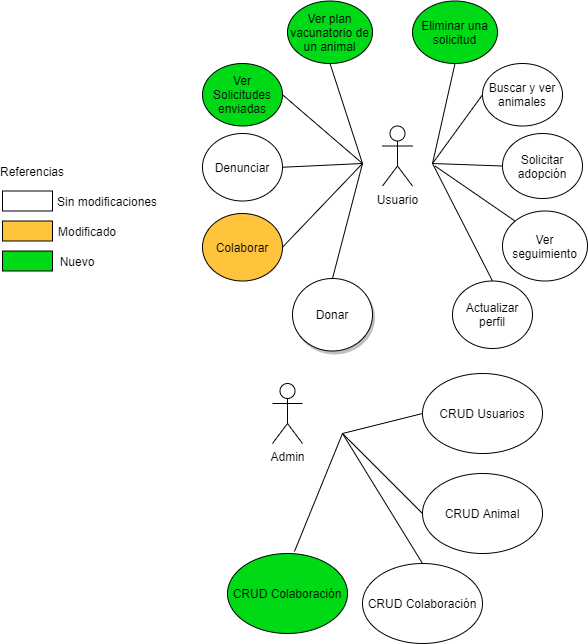

The diagram above was exported from draw.io. Its source (the exported page's mxGraphModel, read from the mxfile embedded in the PNG):
<mxGraphModel dx="2272" dy="1845" grid="1" gridSize="10" guides="1" tooltips="1" connect="1" arrows="1" fold="1" page="1" pageScale="1" pageWidth="850" pageHeight="1100" math="0" shadow="0">
  <root>
    <mxCell id="0" />
    <mxCell id="1" parent="0" />
    <mxCell id="gyMjWoR9PSOeg7l5AI4E-1" value="Usuario" style="shape=umlActor;verticalLabelPosition=bottom;labelBackgroundColor=#ffffff;verticalAlign=top;html=1;outlineConnect=0;" parent="1" vertex="1">
      <mxGeometry x="380" y="42.5" width="30" height="60" as="geometry" />
    </mxCell>
    <mxCell id="gyMjWoR9PSOeg7l5AI4E-4" value="" style="rounded=0;whiteSpace=wrap;html=1;fillColor=#FFC43B;" parent="1" vertex="1">
      <mxGeometry y="137.5" width="50" height="20" as="geometry" />
    </mxCell>
    <mxCell id="gyMjWoR9PSOeg7l5AI4E-5" value="Modificado" style="text;html=1;strokeColor=none;fillColor=none;align=center;verticalAlign=middle;whiteSpace=wrap;rounded=0;" parent="1" vertex="1">
      <mxGeometry x="60" y="137.5" width="50" height="20" as="geometry" />
    </mxCell>
    <mxCell id="gyMjWoR9PSOeg7l5AI4E-7" value="" style="rounded=0;whiteSpace=wrap;html=1;fillColor=#FFFFFF;" parent="1" vertex="1">
      <mxGeometry y="107.5" width="50" height="20" as="geometry" />
    </mxCell>
    <mxCell id="gyMjWoR9PSOeg7l5AI4E-10" value="Sin modificaciones" style="text;html=1;strokeColor=none;fillColor=none;align=center;verticalAlign=middle;whiteSpace=wrap;rounded=0;" parent="1" vertex="1">
      <mxGeometry x="50" y="107.5" width="110" height="20" as="geometry" />
    </mxCell>
    <mxCell id="gyMjWoR9PSOeg7l5AI4E-12" value="Referencias" style="text;html=1;strokeColor=none;fillColor=none;align=center;verticalAlign=middle;whiteSpace=wrap;rounded=0;" parent="1" vertex="1">
      <mxGeometry x="10" y="77.5" width="40" height="20" as="geometry" />
    </mxCell>
    <mxCell id="gyMjWoR9PSOeg7l5AI4E-15" value="" style="rounded=0;whiteSpace=wrap;html=1;fillColor=#00D916;" parent="1" vertex="1">
      <mxGeometry y="167.5" width="50" height="20" as="geometry" />
    </mxCell>
    <mxCell id="gyMjWoR9PSOeg7l5AI4E-16" value="Nuevo" style="text;html=1;strokeColor=none;fillColor=none;align=center;verticalAlign=middle;whiteSpace=wrap;rounded=0;" parent="1" vertex="1">
      <mxGeometry x="40" y="167.5" width="70" height="20" as="geometry" />
    </mxCell>
    <mxCell id="gyMjWoR9PSOeg7l5AI4E-19" value="Buscar y ver animales" style="ellipse;whiteSpace=wrap;html=1;" parent="1" vertex="1">
      <mxGeometry x="480" y="-20" width="80" height="62.5" as="geometry" />
    </mxCell>
    <mxCell id="gyMjWoR9PSOeg7l5AI4E-21" value="Actualizar perfil" style="ellipse;whiteSpace=wrap;html=1;fillColor=#FFFFFF;" parent="1" vertex="1">
      <mxGeometry x="450" y="197.5" width="80" height="67.5" as="geometry" />
    </mxCell>
    <mxCell id="gyMjWoR9PSOeg7l5AI4E-26" value="Admin" style="shape=umlActor;verticalLabelPosition=bottom;labelBackgroundColor=#ffffff;verticalAlign=top;html=1;outlineConnect=0;" parent="1" vertex="1">
      <mxGeometry x="270" y="300" width="30" height="60" as="geometry" />
    </mxCell>
    <mxCell id="gyMjWoR9PSOeg7l5AI4E-27" value="" style="endArrow=none;html=1;entryX=0;entryY=0.5;entryDx=0;entryDy=0;" parent="1" target="gyMjWoR9PSOeg7l5AI4E-36" edge="1">
      <mxGeometry width="50" height="50" relative="1" as="geometry">
        <mxPoint x="340" y="350" as="sourcePoint" />
        <mxPoint x="410" y="350" as="targetPoint" />
      </mxGeometry>
    </mxCell>
    <mxCell id="gyMjWoR9PSOeg7l5AI4E-30" value="" style="endArrow=none;html=1;exitX=0;exitY=0.5;exitDx=0;exitDy=0;" parent="1" source="gyMjWoR9PSOeg7l5AI4E-31" edge="1">
      <mxGeometry width="50" height="50" relative="1" as="geometry">
        <mxPoint x="351.46" y="411.72" as="sourcePoint" />
        <mxPoint x="340" y="350" as="targetPoint" />
        <Array as="points" />
      </mxGeometry>
    </mxCell>
    <mxCell id="gyMjWoR9PSOeg7l5AI4E-31" value="CRUD Animal" style="ellipse;whiteSpace=wrap;html=1;fillColor=#FFFFFF;" parent="1" vertex="1">
      <mxGeometry x="420" y="390" width="120" height="80" as="geometry" />
    </mxCell>
    <mxCell id="gyMjWoR9PSOeg7l5AI4E-36" value="CRUD Usuarios" style="ellipse;whiteSpace=wrap;html=1;fillColor=#FFFFFF;" parent="1" vertex="1">
      <mxGeometry x="420" y="290" width="120" height="80" as="geometry" />
    </mxCell>
    <mxCell id="0TDYNbqp1oFcKJQf_E1L-3" value="" style="endArrow=none;html=1;entryX=0;entryY=0.5;entryDx=0;entryDy=0;" parent="1" target="gyMjWoR9PSOeg7l5AI4E-19" edge="1">
      <mxGeometry width="50" height="50" relative="1" as="geometry">
        <mxPoint x="430" y="80" as="sourcePoint" />
        <mxPoint x="490" y="20" as="targetPoint" />
      </mxGeometry>
    </mxCell>
    <mxCell id="0TDYNbqp1oFcKJQf_E1L-5" value="Solicitar adopción" style="ellipse;whiteSpace=wrap;html=1;" parent="1" vertex="1">
      <mxGeometry x="500" y="50" width="80" height="65" as="geometry" />
    </mxCell>
    <mxCell id="0TDYNbqp1oFcKJQf_E1L-6" value="Ver seguimiento" style="ellipse;whiteSpace=wrap;html=1;" parent="1" vertex="1">
      <mxGeometry x="500" y="127.5" width="85" height="70" as="geometry" />
    </mxCell>
    <mxCell id="EiXGrWxg8RjrEl_Y2dWJ-1" value="Donar" style="ellipse;whiteSpace=wrap;html=1;shadow=1;" vertex="1" parent="1">
      <mxGeometry x="290" y="195" width="80" height="72.5" as="geometry" />
    </mxCell>
    <mxCell id="EiXGrWxg8RjrEl_Y2dWJ-2" value="Colaborar" style="ellipse;whiteSpace=wrap;html=1;fillColor=#FFC43B;" vertex="1" parent="1">
      <mxGeometry x="200" y="130" width="80" height="67.5" as="geometry" />
    </mxCell>
    <mxCell id="EiXGrWxg8RjrEl_Y2dWJ-3" value="Denunciar" style="ellipse;whiteSpace=wrap;html=1;" vertex="1" parent="1">
      <mxGeometry x="200" y="50" width="80" height="67.5" as="geometry" />
    </mxCell>
    <mxCell id="EiXGrWxg8RjrEl_Y2dWJ-4" value="" style="endArrow=none;html=1;entryX=0;entryY=0.5;entryDx=0;entryDy=0;" edge="1" parent="1" target="0TDYNbqp1oFcKJQf_E1L-5">
      <mxGeometry width="50" height="50" relative="1" as="geometry">
        <mxPoint x="430" y="80" as="sourcePoint" />
        <mxPoint x="490" y="107.5" as="targetPoint" />
        <Array as="points" />
      </mxGeometry>
    </mxCell>
    <mxCell id="EiXGrWxg8RjrEl_Y2dWJ-5" value="" style="endArrow=none;html=1;exitX=0.5;exitY=0;exitDx=0;exitDy=0;" edge="1" parent="1" source="gyMjWoR9PSOeg7l5AI4E-21">
      <mxGeometry width="50" height="50" relative="1" as="geometry">
        <mxPoint x="450" y="163.75" as="sourcePoint" />
        <mxPoint x="430" y="80" as="targetPoint" />
      </mxGeometry>
    </mxCell>
    <mxCell id="EiXGrWxg8RjrEl_Y2dWJ-6" value="" style="endArrow=none;html=1;entryX=0;entryY=0;entryDx=0;entryDy=0;" edge="1" parent="1" target="0TDYNbqp1oFcKJQf_E1L-6">
      <mxGeometry width="50" height="50" relative="1" as="geometry">
        <mxPoint x="432.5" y="82.5" as="sourcePoint" />
        <mxPoint x="505" y="152.5" as="targetPoint" />
      </mxGeometry>
    </mxCell>
    <mxCell id="EiXGrWxg8RjrEl_Y2dWJ-7" value="" style="endArrow=none;html=1;exitX=1;exitY=0.5;exitDx=0;exitDy=0;" edge="1" parent="1" source="EiXGrWxg8RjrEl_Y2dWJ-3">
      <mxGeometry width="50" height="50" relative="1" as="geometry">
        <mxPoint x="310" y="60" as="sourcePoint" />
        <mxPoint x="360" y="80" as="targetPoint" />
      </mxGeometry>
    </mxCell>
    <mxCell id="EiXGrWxg8RjrEl_Y2dWJ-8" value="" style="endArrow=none;html=1;exitX=1;exitY=0.5;exitDx=0;exitDy=0;" edge="1" parent="1" source="EiXGrWxg8RjrEl_Y2dWJ-2">
      <mxGeometry width="50" height="50" relative="1" as="geometry">
        <mxPoint x="320" y="127.5" as="sourcePoint" />
        <mxPoint x="360" y="80" as="targetPoint" />
      </mxGeometry>
    </mxCell>
    <mxCell id="EiXGrWxg8RjrEl_Y2dWJ-9" value="" style="endArrow=none;html=1;exitX=0.5;exitY=0;exitDx=0;exitDy=0;" edge="1" parent="1" source="EiXGrWxg8RjrEl_Y2dWJ-1">
      <mxGeometry width="50" height="50" relative="1" as="geometry">
        <mxPoint x="320" y="152.5" as="sourcePoint" />
        <mxPoint x="360" y="80" as="targetPoint" />
      </mxGeometry>
    </mxCell>
    <mxCell id="EiXGrWxg8RjrEl_Y2dWJ-10" value="CRUD Colaboración" style="ellipse;whiteSpace=wrap;html=1;" vertex="1" parent="1">
      <mxGeometry x="360" y="480" width="120" height="80" as="geometry" />
    </mxCell>
    <mxCell id="EiXGrWxg8RjrEl_Y2dWJ-11" value="" style="endArrow=none;html=1;exitX=0.5;exitY=0;exitDx=0;exitDy=0;" edge="1" parent="1" source="EiXGrWxg8RjrEl_Y2dWJ-10">
      <mxGeometry width="50" height="50" relative="1" as="geometry">
        <mxPoint x="300" y="450" as="sourcePoint" />
        <mxPoint x="340" y="350" as="targetPoint" />
      </mxGeometry>
    </mxCell>
    <mxCell id="EiXGrWxg8RjrEl_Y2dWJ-12" value="Ver Solicitudes enviadas" style="ellipse;whiteSpace=wrap;html=1;fillColor=#00D916;" vertex="1" parent="1">
      <mxGeometry x="200" y="-20" width="80" height="62.5" as="geometry" />
    </mxCell>
    <mxCell id="EiXGrWxg8RjrEl_Y2dWJ-13" value="" style="endArrow=none;html=1;exitX=1;exitY=0.5;exitDx=0;exitDy=0;" edge="1" parent="1" source="EiXGrWxg8RjrEl_Y2dWJ-12">
      <mxGeometry width="50" height="50" relative="1" as="geometry">
        <mxPoint x="320" y="10" as="sourcePoint" />
        <mxPoint x="360" y="80" as="targetPoint" />
      </mxGeometry>
    </mxCell>
    <mxCell id="EiXGrWxg8RjrEl_Y2dWJ-14" value="Ver plan vacunatorio de un animal" style="ellipse;whiteSpace=wrap;html=1;fillColor=#00D916;" vertex="1" parent="1">
      <mxGeometry x="285" y="-82.5" width="85" height="62.5" as="geometry" />
    </mxCell>
    <mxCell id="EiXGrWxg8RjrEl_Y2dWJ-15" value="" style="endArrow=none;html=1;entryX=0.5;entryY=1;entryDx=0;entryDy=0;" edge="1" parent="1" target="EiXGrWxg8RjrEl_Y2dWJ-17">
      <mxGeometry width="50" height="50" relative="1" as="geometry">
        <mxPoint x="430" y="80" as="sourcePoint" />
        <mxPoint x="420" y="-13.75" as="targetPoint" />
      </mxGeometry>
    </mxCell>
    <mxCell id="EiXGrWxg8RjrEl_Y2dWJ-16" value="" style="endArrow=none;html=1;entryX=0.5;entryY=1;entryDx=0;entryDy=0;" edge="1" parent="1" target="EiXGrWxg8RjrEl_Y2dWJ-14">
      <mxGeometry width="50" height="50" relative="1" as="geometry">
        <mxPoint x="360" y="80" as="sourcePoint" />
        <mxPoint x="400" y="-7.5" as="targetPoint" />
      </mxGeometry>
    </mxCell>
    <mxCell id="EiXGrWxg8RjrEl_Y2dWJ-17" value="Eliminar una solicitud" style="ellipse;whiteSpace=wrap;html=1;fillColor=#00D916;" vertex="1" parent="1">
      <mxGeometry x="410" y="-82.5" width="85" height="62.5" as="geometry" />
    </mxCell>
    <mxCell id="EiXGrWxg8RjrEl_Y2dWJ-18" value="CRUD Colaboración" style="ellipse;whiteSpace=wrap;html=1;fillColor=#00D916;" vertex="1" parent="1">
      <mxGeometry x="225" y="470" width="120" height="80" as="geometry" />
    </mxCell>
    <mxCell id="EiXGrWxg8RjrEl_Y2dWJ-19" value="" style="endArrow=none;html=1;exitX=0.558;exitY=-0.025;exitDx=0;exitDy=0;exitPerimeter=0;" edge="1" parent="1" source="EiXGrWxg8RjrEl_Y2dWJ-18">
      <mxGeometry width="50" height="50" relative="1" as="geometry">
        <mxPoint x="285" y="455" as="sourcePoint" />
        <mxPoint x="340" y="350" as="targetPoint" />
      </mxGeometry>
    </mxCell>
  </root>
</mxGraphModel>